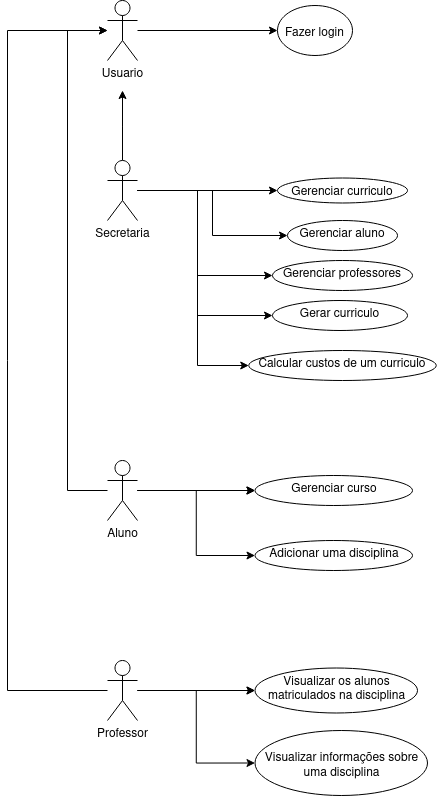

The diagram above was exported from draw.io. Its source (the exported page's mxGraphModel, read from the mxfile embedded in the PNG):
<mxGraphModel dx="1250" dy="2050" grid="1" gridSize="10" guides="1" tooltips="1" connect="1" arrows="1" fold="1" page="1" pageScale="1" pageWidth="827" pageHeight="1169" math="0" shadow="0">
  <root>
    <mxCell id="0" />
    <mxCell id="1" parent="0" />
    <mxCell id="PKR8pkHpNctmx939JkTJ-4" value="" style="edgeStyle=orthogonalEdgeStyle;rounded=0;orthogonalLoop=1;jettySize=auto;html=1;" edge="1" parent="1" source="PKR8pkHpNctmx939JkTJ-1" target="PKR8pkHpNctmx939JkTJ-3">
      <mxGeometry relative="1" as="geometry" />
    </mxCell>
    <mxCell id="PKR8pkHpNctmx939JkTJ-1" value="Usuario" style="shape=umlActor;verticalLabelPosition=bottom;verticalAlign=top;html=1;outlineConnect=0;" vertex="1" parent="1">
      <mxGeometry x="300" y="-460" width="30" height="60" as="geometry" />
    </mxCell>
    <mxCell id="PKR8pkHpNctmx939JkTJ-3" value="&lt;div&gt;&lt;br&gt;&lt;/div&gt;&lt;div&gt;Fazer login&lt;/div&gt;" style="ellipse;whiteSpace=wrap;html=1;verticalAlign=top;" vertex="1" parent="1">
      <mxGeometry x="470" y="-455" width="75" height="50" as="geometry" />
    </mxCell>
    <mxCell id="PKR8pkHpNctmx939JkTJ-7" value="" style="edgeStyle=orthogonalEdgeStyle;rounded=0;orthogonalLoop=1;jettySize=auto;html=1;" edge="1" parent="1" source="PKR8pkHpNctmx939JkTJ-5" target="PKR8pkHpNctmx939JkTJ-6">
      <mxGeometry relative="1" as="geometry" />
    </mxCell>
    <mxCell id="PKR8pkHpNctmx939JkTJ-11" value="" style="edgeStyle=orthogonalEdgeStyle;rounded=0;orthogonalLoop=1;jettySize=auto;html=1;" edge="1" parent="1" source="PKR8pkHpNctmx939JkTJ-5" target="PKR8pkHpNctmx939JkTJ-10">
      <mxGeometry relative="1" as="geometry" />
    </mxCell>
    <mxCell id="PKR8pkHpNctmx939JkTJ-13" value="" style="edgeStyle=orthogonalEdgeStyle;rounded=0;orthogonalLoop=1;jettySize=auto;html=1;entryX=0;entryY=0.5;entryDx=0;entryDy=0;" edge="1" parent="1" source="PKR8pkHpNctmx939JkTJ-5" target="PKR8pkHpNctmx939JkTJ-12">
      <mxGeometry relative="1" as="geometry">
        <Array as="points">
          <mxPoint x="390" y="-270" />
          <mxPoint x="390" y="-185" />
        </Array>
      </mxGeometry>
    </mxCell>
    <mxCell id="PKR8pkHpNctmx939JkTJ-15" value="" style="edgeStyle=orthogonalEdgeStyle;rounded=0;orthogonalLoop=1;jettySize=auto;html=1;entryX=0;entryY=0.5;entryDx=0;entryDy=0;" edge="1" parent="1" source="PKR8pkHpNctmx939JkTJ-5" target="PKR8pkHpNctmx939JkTJ-14">
      <mxGeometry relative="1" as="geometry">
        <Array as="points">
          <mxPoint x="390" y="-270" />
          <mxPoint x="390" y="-145" />
        </Array>
      </mxGeometry>
    </mxCell>
    <mxCell id="PKR8pkHpNctmx939JkTJ-17" value="" style="edgeStyle=orthogonalEdgeStyle;rounded=0;orthogonalLoop=1;jettySize=auto;html=1;entryX=0;entryY=0.5;entryDx=0;entryDy=0;" edge="1" parent="1" source="PKR8pkHpNctmx939JkTJ-5" target="PKR8pkHpNctmx939JkTJ-16">
      <mxGeometry relative="1" as="geometry">
        <Array as="points">
          <mxPoint x="390" y="-270" />
          <mxPoint x="390" y="-95" />
        </Array>
      </mxGeometry>
    </mxCell>
    <mxCell id="PKR8pkHpNctmx939JkTJ-18" style="edgeStyle=orthogonalEdgeStyle;rounded=0;orthogonalLoop=1;jettySize=auto;html=1;" edge="1" parent="1" source="PKR8pkHpNctmx939JkTJ-5">
      <mxGeometry relative="1" as="geometry">
        <mxPoint x="315" y="-370" as="targetPoint" />
      </mxGeometry>
    </mxCell>
    <mxCell id="PKR8pkHpNctmx939JkTJ-5" value="Secretaria" style="shape=umlActor;verticalLabelPosition=bottom;verticalAlign=top;html=1;outlineConnect=0;" vertex="1" parent="1">
      <mxGeometry x="300" y="-300" width="30" height="60" as="geometry" />
    </mxCell>
    <mxCell id="PKR8pkHpNctmx939JkTJ-6" value="Gerenciar curriculo" style="ellipse;whiteSpace=wrap;html=1;verticalAlign=top;" vertex="1" parent="1">
      <mxGeometry x="470" y="-282.5" width="130" height="25" as="geometry" />
    </mxCell>
    <mxCell id="PKR8pkHpNctmx939JkTJ-10" value="Gerenciar aluno" style="ellipse;whiteSpace=wrap;html=1;verticalAlign=top;" vertex="1" parent="1">
      <mxGeometry x="480" y="-240" width="110" height="30" as="geometry" />
    </mxCell>
    <mxCell id="PKR8pkHpNctmx939JkTJ-12" value="Gerenciar professores" style="ellipse;whiteSpace=wrap;html=1;verticalAlign=top;" vertex="1" parent="1">
      <mxGeometry x="465" y="-200" width="140" height="30" as="geometry" />
    </mxCell>
    <mxCell id="PKR8pkHpNctmx939JkTJ-14" value="Gerar curriculo" style="ellipse;whiteSpace=wrap;html=1;verticalAlign=top;" vertex="1" parent="1">
      <mxGeometry x="465" y="-160" width="135" height="30" as="geometry" />
    </mxCell>
    <mxCell id="PKR8pkHpNctmx939JkTJ-16" value="Calcular custos de um curriculo" style="ellipse;whiteSpace=wrap;html=1;verticalAlign=top;" vertex="1" parent="1">
      <mxGeometry x="441.25" y="-110" width="187.5" height="30" as="geometry" />
    </mxCell>
    <mxCell id="PKR8pkHpNctmx939JkTJ-20" style="edgeStyle=orthogonalEdgeStyle;rounded=0;orthogonalLoop=1;jettySize=auto;html=1;" edge="1" parent="1" source="PKR8pkHpNctmx939JkTJ-19" target="PKR8pkHpNctmx939JkTJ-1">
      <mxGeometry relative="1" as="geometry">
        <mxPoint x="240" y="-420" as="targetPoint" />
        <Array as="points">
          <mxPoint x="260" y="30" />
          <mxPoint x="260" y="-430" />
        </Array>
      </mxGeometry>
    </mxCell>
    <mxCell id="PKR8pkHpNctmx939JkTJ-23" value="" style="edgeStyle=orthogonalEdgeStyle;rounded=0;orthogonalLoop=1;jettySize=auto;html=1;" edge="1" parent="1" source="PKR8pkHpNctmx939JkTJ-19" target="PKR8pkHpNctmx939JkTJ-22">
      <mxGeometry relative="1" as="geometry" />
    </mxCell>
    <mxCell id="PKR8pkHpNctmx939JkTJ-24" value="" style="edgeStyle=orthogonalEdgeStyle;rounded=0;orthogonalLoop=1;jettySize=auto;html=1;" edge="1" parent="1" source="PKR8pkHpNctmx939JkTJ-19" target="PKR8pkHpNctmx939JkTJ-22">
      <mxGeometry relative="1" as="geometry" />
    </mxCell>
    <mxCell id="PKR8pkHpNctmx939JkTJ-26" value="" style="edgeStyle=orthogonalEdgeStyle;rounded=0;orthogonalLoop=1;jettySize=auto;html=1;" edge="1" parent="1" source="PKR8pkHpNctmx939JkTJ-19" target="PKR8pkHpNctmx939JkTJ-22">
      <mxGeometry relative="1" as="geometry" />
    </mxCell>
    <mxCell id="PKR8pkHpNctmx939JkTJ-29" style="edgeStyle=orthogonalEdgeStyle;rounded=0;orthogonalLoop=1;jettySize=auto;html=1;entryX=0;entryY=0.5;entryDx=0;entryDy=0;" edge="1" parent="1" source="PKR8pkHpNctmx939JkTJ-19" target="PKR8pkHpNctmx939JkTJ-28">
      <mxGeometry relative="1" as="geometry" />
    </mxCell>
    <mxCell id="PKR8pkHpNctmx939JkTJ-19" value="Aluno" style="shape=umlActor;verticalLabelPosition=bottom;verticalAlign=top;html=1;outlineConnect=0;" vertex="1" parent="1">
      <mxGeometry x="300" width="30" height="60" as="geometry" />
    </mxCell>
    <mxCell id="PKR8pkHpNctmx939JkTJ-22" value="Gerenciar curso" style="ellipse;whiteSpace=wrap;html=1;verticalAlign=top;" vertex="1" parent="1">
      <mxGeometry x="447.5" y="15" width="157.5" height="30" as="geometry" />
    </mxCell>
    <mxCell id="PKR8pkHpNctmx939JkTJ-28" value="Adicionar uma disciplina" style="ellipse;whiteSpace=wrap;html=1;verticalAlign=top;" vertex="1" parent="1">
      <mxGeometry x="447.5" y="80" width="157.5" height="30" as="geometry" />
    </mxCell>
    <mxCell id="PKR8pkHpNctmx939JkTJ-31" style="edgeStyle=orthogonalEdgeStyle;rounded=0;orthogonalLoop=1;jettySize=auto;html=1;" edge="1" parent="1" target="PKR8pkHpNctmx939JkTJ-1">
      <mxGeometry relative="1" as="geometry">
        <mxPoint x="300" y="230.00000000000023" as="sourcePoint" />
        <mxPoint x="300" y="-400" as="targetPoint" />
        <Array as="points">
          <mxPoint x="200" y="230" />
          <mxPoint x="200" y="-430" />
        </Array>
      </mxGeometry>
    </mxCell>
    <mxCell id="PKR8pkHpNctmx939JkTJ-33" value="" style="edgeStyle=orthogonalEdgeStyle;rounded=0;orthogonalLoop=1;jettySize=auto;html=1;" edge="1" parent="1" source="PKR8pkHpNctmx939JkTJ-30" target="PKR8pkHpNctmx939JkTJ-32">
      <mxGeometry relative="1" as="geometry" />
    </mxCell>
    <mxCell id="PKR8pkHpNctmx939JkTJ-34" value="" style="edgeStyle=orthogonalEdgeStyle;rounded=0;orthogonalLoop=1;jettySize=auto;html=1;" edge="1" parent="1" source="PKR8pkHpNctmx939JkTJ-30" target="PKR8pkHpNctmx939JkTJ-32">
      <mxGeometry relative="1" as="geometry" />
    </mxCell>
    <mxCell id="PKR8pkHpNctmx939JkTJ-37" style="edgeStyle=orthogonalEdgeStyle;rounded=0;orthogonalLoop=1;jettySize=auto;html=1;entryX=0;entryY=0.5;entryDx=0;entryDy=0;" edge="1" parent="1" source="PKR8pkHpNctmx939JkTJ-30" target="PKR8pkHpNctmx939JkTJ-36">
      <mxGeometry relative="1" as="geometry" />
    </mxCell>
    <mxCell id="PKR8pkHpNctmx939JkTJ-30" value="Professor" style="shape=umlActor;verticalLabelPosition=bottom;verticalAlign=top;html=1;outlineConnect=0;" vertex="1" parent="1">
      <mxGeometry x="300" y="200" width="30" height="60" as="geometry" />
    </mxCell>
    <mxCell id="PKR8pkHpNctmx939JkTJ-32" value="Visualizar os alunos matriculados na disciplina" style="ellipse;whiteSpace=wrap;html=1;verticalAlign=top;" vertex="1" parent="1">
      <mxGeometry x="447.5" y="207.5" width="162.5" height="45" as="geometry" />
    </mxCell>
    <mxCell id="PKR8pkHpNctmx939JkTJ-36" value="&lt;br&gt;&lt;div&gt;Visualizar informações sobre uma disciplina&lt;/div&gt;" style="ellipse;whiteSpace=wrap;html=1;verticalAlign=top;" vertex="1" parent="1">
      <mxGeometry x="447.5" y="270" width="172.5" height="65" as="geometry" />
    </mxCell>
  </root>
</mxGraphModel>